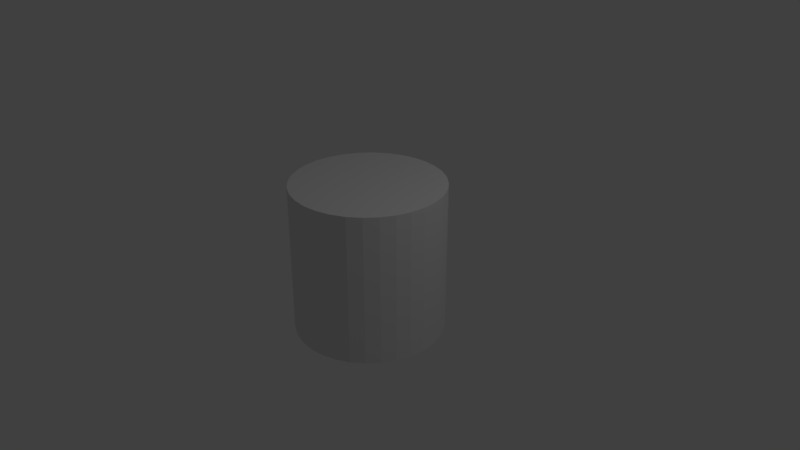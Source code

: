# Source: WarpCylinder.blend  (saved by Blender 2.79.0; exported with 4.5.12 LTS)
import bpy
from mathutils import Matrix  # noqa: F401  (used for matrix-valued properties, if any)

bpy.ops.wm.read_factory_settings(use_empty=True)
scene = bpy.context.scene
scene.name = 'Scene'

# ---- collections
col_collection_1 = bpy.data.collections.new('Collection 1'); scene.collection.children.link(col_collection_1)

# ---- world
world_world = bpy.data.worlds.new('World'); scene.world = world_world
world_world.color = (0.05088, 0.05088, 0.05088)
world_world.use_sun_shadow = False
world_world.sun_shadow_jitter_overblur = 0.0
world_world.cycles.sampling_method = 'MANUAL'

# ---- cameras
cam_camera = bpy.data.cameras.new('Camera')
cam_camera.clip_end = 100.0
cam_camera.lens = 35.0
cam_camera.sensor_width = 32.0
cam_camera.sensor_height = 18.0
cam_camera.ortho_scale = 7.314
cam_camera.dof.focus_distance = 0.0
cam_camera.dof.aperture_fstop = 128.0

# ---- lights
light_lamp = bpy.data.lights.new('Lamp', 'POINT')
light_lamp.transmission_factor = 0.0
light_lamp.cutoff_distance = 30.0
light_lamp.energy = 100.0
light_lamp.shadow_buffer_clip_start = 1.001
light_lamp.shadow_soft_size = 0.1
light_lamp.shadow_maximum_resolution = 0.006
light_lamp.use_absolute_resolution = True

# ---- meshes
me_cylinder = bpy.data.meshes.new('Cylinder')
me_cylinder.from_pydata([(0.0, 1.0, -1.0), (0.0, 1.0, 1.0), (0.1951, 0.9808, -1.0), (0.1951, 0.9808, 1.0), (0.3827, 0.9239, -1.0), (0.3827, 0.9239, 1.0), (0.5556, 0.8315, -1.0), (0.5556, 0.8315, 1.0), (0.7071, 0.7071, -1.0), (0.7071, 0.7071, 1.0), (0.8315, 0.5556, -1.0), (0.8315, 0.5556, 1.0), (0.9239, 0.3827, -1.0), (0.9239, 0.3827, 1.0), (0.9808, 0.1951, -1.0), (0.9808, 0.1951, 1.0), (1.0, 7.55e-08, -1.0), (1.0, 7.55e-08, 1.0), (0.9808, -0.1951, -1.0), (0.9808, -0.1951, 1.0), (0.9239, -0.3827, -1.0), (0.9239, -0.3827, 1.0), (0.8315, -0.5556, -1.0), (0.8315, -0.5556, 1.0), (0.7071, -0.7071, -1.0), (0.7071, -0.7071, 1.0), (0.5556, -0.8315, -1.0), (0.5556, -0.8315, 1.0), (0.3827, -0.9239, -1.0), (0.3827, -0.9239, 1.0), (0.1951, -0.9808, -1.0), (0.1951, -0.9808, 1.0), (-3.258e-07, -1.0, -1.0), (-3.258e-07, -1.0, 1.0), (-0.1951, -0.9808, -1.0), (-0.1951, -0.9808, 1.0), (-0.3827, -0.9239, -1.0), (-0.3827, -0.9239, 1.0), (-0.5556, -0.8315, -1.0), (-0.5556, -0.8315, 1.0), (-0.7071, -0.7071, -1.0), (-0.7071, -0.7071, 1.0), (-0.8315, -0.5556, -1.0), (-0.8315, -0.5556, 1.0), (-0.9239, -0.3827, -1.0), (-0.9239, -0.3827, 1.0), (-0.9808, -0.1951, -1.0), (-0.9808, -0.1951, 1.0), (-1.0, 9.656e-07, -1.0), (-1.0, 9.656e-07, 1.0), (-0.9808, 0.1951, -1.0), (-0.9808, 0.1951, 1.0), (-0.9239, 0.3827, -1.0), (-0.9239, 0.3827, 1.0), (-0.8315, 0.5556, -1.0), (-0.8315, 0.5556, 1.0), (-0.7071, 0.7071, -1.0), (-0.7071, 0.7071, 1.0), (-0.5556, 0.8315, -1.0), (-0.5556, 0.8315, 1.0), (-0.3827, 0.9239, -1.0), (-0.3827, 0.9239, 1.0), (-0.1951, 0.9808, -1.0), (-0.1951, 0.9808, 1.0)], [], [(0, 2, 3, 1), (2, 4, 5, 3), (4, 6, 7, 5), (6, 8, 9, 7), (8, 10, 11, 9), (10, 12, 13, 11), (12, 14, 15, 13), (14, 16, 17, 15), (16, 18, 19, 17), (18, 20, 21, 19), (20, 22, 23, 21), (22, 24, 25, 23), (24, 26, 27, 25), (26, 28, 29, 27), (28, 30, 31, 29), (30, 32, 33, 31), (32, 34, 35, 33), (34, 36, 37, 35), (36, 38, 39, 37), (38, 40, 41, 39), (40, 42, 43, 41), (42, 44, 45, 43), (44, 46, 47, 45), (46, 48, 49, 47), (48, 50, 51, 49), (50, 52, 53, 51), (52, 54, 55, 53), (54, 56, 57, 55), (56, 58, 59, 57), (58, 60, 61, 59), (3, 5, 7, 9, 11, 13, 15, 17, 19, 21, 23, 25, 27, 29, 31, 33, 35, 37, 39, 41, 43, 45, 47, 49, 51, 53, 55, 57, 59, 61, 63, 1), (60, 62, 63, 61), (62, 0, 1, 63), (0, 62, 60, 58, 56, 54, 52, 50, 48, 46, 44, 42, 40, 38, 36, 34, 32, 30, 28, 26, 24, 22, 20, 18, 16, 14, 12, 10, 8, 6, 4, 2)])
_uv = me_cylinder.uv_layers.new(name='UVMap')
_uv.uv.foreach_set('vector', [5.651e-05, 0.5312, 5.645e-05, 0.5625, 1.006, 0.5625, 1.006, 0.5312, 5.645e-05, 0.5625, 5.645e-05, 0.5937, 1.006, 0.5937, 1.006, 0.5625, 5.645e-05, 0.5937, 5.645e-05, 0.625, 1.006, 0.625, 1.006, 0.5937, 5.645e-05, 0.625, 5.645e-05, 0.6562, 1.006, 0.6562, 1.006, 0.625, 5.645e-05, 0.6562, 5.651e-05, 0.6875, 1.006, 0.6875, 1.006, 0.6562, 5.651e-05, 0.6875, 5.651e-05, 0.7187, 1.006, 0.7187, 1.006, 0.6875, 5.651e-05, 0.7187, 5.656e-05, 0.75, 1.006, 0.75, 1.006, 0.7187, 5.656e-05, 0.75, 5.668e-05, 0.7812, 1.006, 0.7812, 1.006, 0.75, 5.668e-05, 0.7812, 5.674e-05, 0.8125, 1.006, 0.8125, 1.006, 0.7812, 5.674e-05, 0.8125, 5.68e-05, 0.8437, 1.006, 0.8437, 1.006, 0.8125, 5.68e-05, 0.8437, 5.692e-05, 0.875, 1.006, 0.875, 1.006, 0.8437, 5.692e-05, 0.875, 5.704e-05, 0.9062, 1.006, 0.9062, 1.006, 0.875, 5.704e-05, 0.9062, 5.722e-05, 0.9375, 1.006, 0.9374, 1.006, 0.9062, 5.722e-05, 0.9375, 5.734e-05, 0.9687, 1.006, 0.9687, 1.006, 0.9374, 5.734e-05, 0.9687, 5.746e-05, 0.9999, 1.006, 0.9999, 1.006, 0.9687, 5.829e-05, 5.646e-05, 5.811e-05, 0.0313, 1.006, 0.0313, 1.006, 5.851e-05, 5.811e-05, 0.0313, 5.794e-05, 0.06255, 1.006, 0.06255, 1.006, 0.0313, 5.794e-05, 0.06255, 5.776e-05, 0.0938, 1.006, 0.0938, 1.006, 0.06255, 5.776e-05, 0.0938, 5.758e-05, 0.125, 1.006, 0.125, 1.006, 0.0938, 5.758e-05, 0.125, 5.746e-05, 0.1563, 1.006, 0.1563, 1.006, 0.125, 5.746e-05, 0.1563, 5.728e-05, 0.1875, 1.006, 0.1875, 1.006, 0.1563, 5.728e-05, 0.1875, 5.716e-05, 0.2188, 1.006, 0.2188, 1.006, 0.1875, 5.716e-05, 0.2188, 5.704e-05, 0.25, 1.006, 0.25, 1.006, 0.2188, 5.704e-05, 0.25, 5.692e-05, 0.2813, 1.006, 0.2813, 1.006, 0.25, 5.692e-05, 0.2813, 5.68e-05, 0.3125, 1.006, 0.3125, 1.006, 0.2813, 5.68e-05, 0.3125, 5.674e-05, 0.3438, 1.006, 0.3438, 1.006, 0.3125, 5.674e-05, 0.3438, 5.668e-05, 0.375, 1.006, 0.375, 1.006, 0.3438, 5.668e-05, 0.375, 5.662e-05, 0.4063, 1.006, 0.4063, 1.006, 0.375, 5.662e-05, 0.4063, 5.656e-05, 0.4375, 1.006, 0.4375, 1.006, 0.4063, 5.656e-05, 0.4375, 5.651e-05, 0.4688, 1.006, 0.4688, 1.006, 0.4375, -0.03021, 0.08325, -0.02645, 0.0825, -0.0229, 0.08103, -0.0197, 0.0789, -0.01699, 0.07618, -0.01485, 0.07299, -0.01338, 0.06944, -0.01264, 0.06567, -0.01264, 0.06183, -0.01338, 0.05806, -0.01485, 0.05451, -0.01699, 0.05132, -0.0197, 0.0486, -0.0229, 0.04647, -0.02645, 0.045, -0.03021, 0.04425, -0.03406, 0.04425, -0.03782, 0.045, -0.04137, 0.04647, -0.04456, 0.0486, -0.04728, 0.05132, -0.04941, 0.05451, -0.05088, 0.05806, -0.05163, 0.06183, -0.05163, 0.06567, -0.05088, 0.06944, -0.04941, 0.07299, -0.04728, 0.07618, -0.04456, 0.0789, -0.04137, 0.08103, -0.03782, 0.0825, -0.03406, 0.08325, 5.651e-05, 0.4688, 5.651e-05, 0.5, 1.006, 0.5, 1.006, 0.4688, 5.651e-05, 0.5, 5.651e-05, 0.5312, 1.006, 0.5312, 1.006, 0.5, -0.03406, 0.005236, -0.03782, 0.005985, -0.04137, 0.007455, -0.04456, 0.009589, -0.04728, 0.01231, -0.04941, 0.0155, -0.05088, 0.01905, -0.05163, 0.02281, -0.05163, 0.02666, -0.05088, 0.03042, -0.04941, 0.03397, -0.04728, 0.03717, -0.04457, 0.03988, -0.04137, 0.04202, -0.03782, 0.04349, -0.03406, 0.04423, -0.03021, 0.04423, -0.02645, 0.04349, -0.0229, 0.04202, -0.0197, 0.03988, -0.01699, 0.03717, -0.01485, 0.03397, -0.01338, 0.03042, -0.01264, 0.02666, -0.01264, 0.02281, -0.01338, 0.01905, -0.01485, 0.0155, -0.01699, 0.01231, -0.0197, 0.009589, -0.0229, 0.007455, -0.02645, 0.005985, -0.03021, 0.005236])
me_cylinder.use_remesh_preserve_volume = False
me_cylinder.use_remesh_preserve_attributes = False
me_cylinder.use_mirror_vertex_groups = False
me_cylinder.update()

# ---- objects
ob_cylinder = bpy.data.objects.new('Cylinder', me_cylinder)
ob_lamp = bpy.data.objects.new('Lamp', light_lamp)
ob_camera = bpy.data.objects.new('Camera', cam_camera)

# ---- transforms, parenting, visibility, modifiers, constraints
ob_cylinder.location = (0.0, 0.0, 0.0)
ob_cylinder.lineart.crease_threshold = 0.0
ob_lamp.location = (4.076, 1.005, 5.904)
ob_lamp.rotation_euler = (0.6503, 0.05522, 1.866)
ob_lamp.lock_rotations_4d = False
ob_lamp.empty_display_type = 'ARROWS'
ob_lamp.color = (0.0, 0.0, 0.0, 0.0)
ob_lamp.lineart.crease_threshold = 0.0
ob_camera.location = (7.481, -6.508, 5.344)
ob_camera.rotation_euler = (1.109, 0.0, 0.8149)
ob_camera.lock_rotations_4d = False
ob_camera.empty_display_type = 'ARROWS'
ob_camera.color = (0.0, 0.0, 0.0, 0.0)
ob_camera.display_type = 'WIRE'
ob_camera.lineart.crease_threshold = 0.0

# ---- collection membership
col_collection_1.objects.link(ob_cylinder)
col_collection_1.objects.link(ob_lamp)
col_collection_1.objects.link(ob_camera)

# ---- scene / render settings (as saved in the file)
scene.camera = ob_camera
scene.frame_start = 1; scene.frame_end = 250; scene.frame_set(57)
scene.render.engine = 'BLENDER_EEVEE_NEXT'
scene.render.resolution_percentage = 50
scene.render.dither_intensity = 0.0
scene.cycles.use_denoising = False
scene.cycles.samples = 128
scene.cycles.sampling_pattern = 'TABULATED_SOBOL'
scene.cycles.use_adaptive_sampling = False
scene.cycles.use_light_tree = False
scene.cycles.blur_glossy = 0.0
scene.cycles.sample_clamp_indirect = 0.0
scene.view_settings.view_transform = 'Standard'
bpy.context.view_layer.update()
